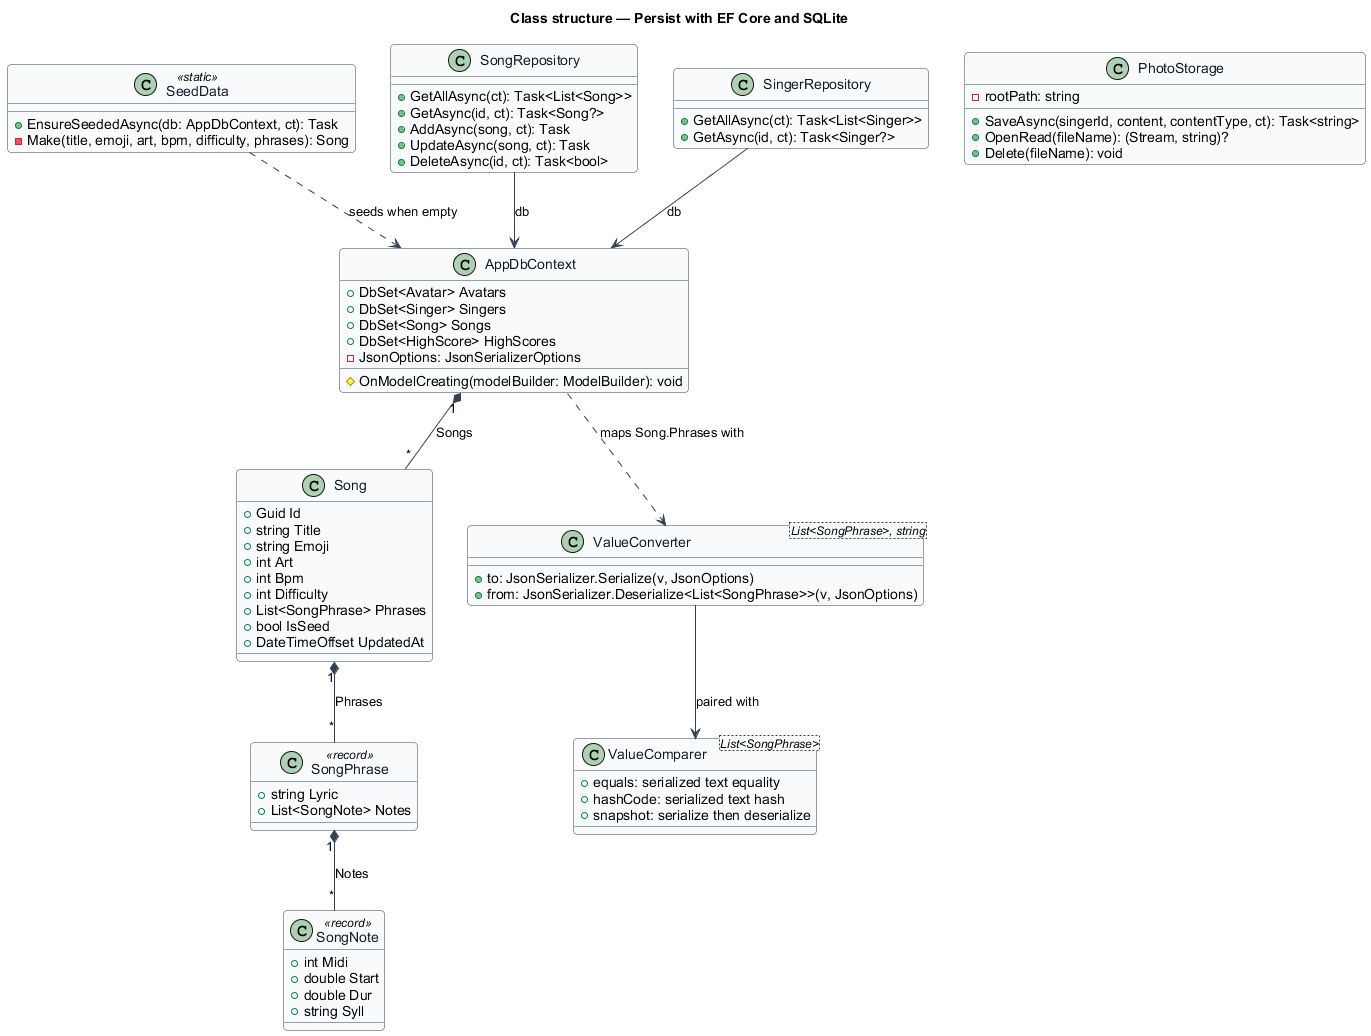

The diagram above was rendered by PlantUML. Its source (embedded in the PNG):
@startuml
' --- shared skin header ---
skinparam backgroundColor #FFFFFF
skinparam shadowing false
skinparam roundcorner 8
skinparam defaultFontName Arial
skinparam ArrowColor #344054
skinparam class {
  BorderColor #344054
  FontColor #101828
  BackgroundColor #F9FAFB
}
' --------------------------
title Class structure — Persist with EF Core and SQLite

class AppDbContext {
  +DbSet<Avatar> Avatars
  +DbSet<Singer> Singers
  +DbSet<Song> Songs
  +DbSet<HighScore> HighScores
  -JsonOptions: JsonSerializerOptions
  #OnModelCreating(modelBuilder: ModelBuilder): void
}

class Song {
  +Guid Id
  +string Title
  +string Emoji
  +int Art
  +int Bpm
  +int Difficulty
  +List<SongPhrase> Phrases
  +bool IsSeed
  +DateTimeOffset UpdatedAt
}

class SongPhrase <<record>> {
  +string Lyric
  +List<SongNote> Notes
}

class SongNote <<record>> {
  +int Midi
  +double Start
  +double Dur
  +string Syll
}

class "ValueConverter<List<SongPhrase>, string>" as Converter {
  +to: JsonSerializer.Serialize(v, JsonOptions)
  +from: JsonSerializer.Deserialize<List<SongPhrase>>(v, JsonOptions)
}

class "ValueComparer<List<SongPhrase>>" as Comparer {
  +equals: serialized text equality
  +hashCode: serialized text hash
  +snapshot: serialize then deserialize
}

class SeedData <<static>> {
  +EnsureSeededAsync(db: AppDbContext, ct): Task
  -Make(title, emoji, art, bpm, difficulty, phrases): Song
}

class SongRepository {
  +GetAllAsync(ct): Task<List<Song>>
  +GetAsync(id, ct): Task<Song?>
  +AddAsync(song, ct): Task
  +UpdateAsync(song, ct): Task
  +DeleteAsync(id, ct): Task<bool>
}

class SingerRepository {
  +GetAllAsync(ct): Task<List<Singer>>
  +GetAsync(id, ct): Task<Singer?>
}

class PhotoStorage {
  -rootPath: string
  +SaveAsync(singerId, content, contentType, ct): Task<string>
  +OpenRead(fileName): (Stream, string)?
  +Delete(fileName): void
}

AppDbContext "1" *-- "*" Song : Songs
Song "1" *-- "*" SongPhrase : Phrases
SongPhrase "1" *-- "*" SongNote : Notes
AppDbContext ..> Converter : maps Song.Phrases with
Converter --> Comparer : paired with
SeedData ..> AppDbContext : seeds when empty
SongRepository --> AppDbContext : db
SingerRepository --> AppDbContext : db
@enduml